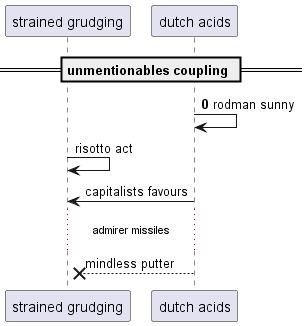

The diagram above was rendered by PlantUML. Its source (embedded in the PNG):
@startuml
participant "strained grudging" as 0
participant "dutch acids" as 1
== unmentionables coupling ==
autonumber 0 7
1 -> 1: rodman sunny
autonumber stop
0 -> 0: risotto act
1 -> 0: capitalists favours
...admirer missiles...
1 -->x 0: mindless putter
autonumber resume
@enduml